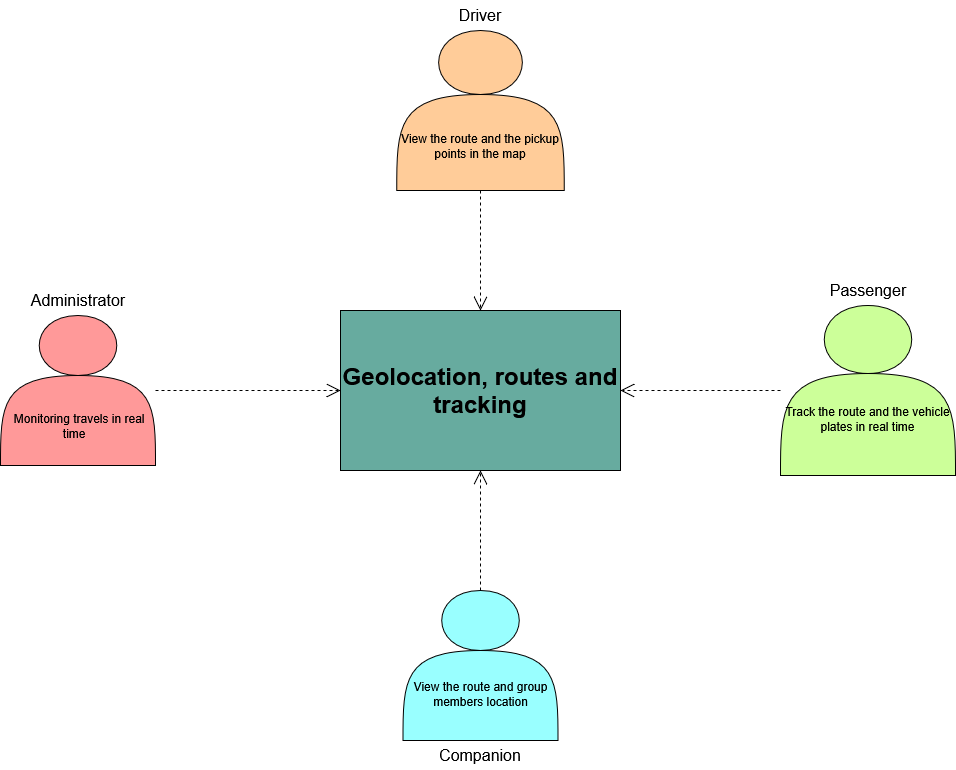

The diagram above was exported from draw.io. Its source (the exported page's mxGraphModel, read from the mxfile embedded in the PNG):
<mxGraphModel dx="2276" dy="1927" grid="1" gridSize="10" guides="1" tooltips="1" connect="1" arrows="1" fold="1" page="1" pageScale="1" pageWidth="850" pageHeight="1100" math="0" shadow="0">
  <root>
    <mxCell id="0" />
    <mxCell id="1" parent="0" />
    <mxCell id="d46-kdqdKNVnzxSq474F-3" value="&lt;b&gt;&lt;font style=&quot;font-size: 24px;&quot;&gt;Geolocation, routes and tracking&lt;/font&gt;&lt;/b&gt;" style="rounded=0;whiteSpace=wrap;html=1;fillColor=#67AB9F;" parent="1" vertex="1">
      <mxGeometry x="280" y="280" width="280" height="160" as="geometry" />
    </mxCell>
    <mxCell id="mIE_5GJmNUrHmj17Ro1t-1" value="&lt;div&gt;&lt;br&gt;&lt;/div&gt;&lt;div&gt;&lt;br&gt;&lt;/div&gt;&lt;div&gt;&lt;br&gt;&lt;/div&gt;&lt;div&gt;&lt;br&gt;&lt;/div&gt;&lt;div&gt;&lt;br&gt;&lt;/div&gt;&lt;div&gt;View the route and the pickup points in the map&lt;/div&gt;" style="shape=actor;whiteSpace=wrap;html=1;fillColor=light-dark(#FFCC99,#FF9933);" parent="1" vertex="1">
      <mxGeometry x="336.25" width="167.5" height="160" as="geometry" />
    </mxCell>
    <mxCell id="mIE_5GJmNUrHmj17Ro1t-2" value="Driver" style="text;html=1;whiteSpace=wrap;strokeColor=none;fillColor=none;align=center;verticalAlign=middle;rounded=0;fontSize=16;" parent="1" vertex="1">
      <mxGeometry x="390" y="-30" width="60" height="30" as="geometry" />
    </mxCell>
    <mxCell id="mIE_5GJmNUrHmj17Ro1t-4" value="&lt;div&gt;&lt;br&gt;&lt;/div&gt;&lt;div&gt;&lt;br&gt;&lt;/div&gt;&lt;div&gt;&lt;br&gt;&lt;/div&gt;&lt;div&gt;&lt;br&gt;&lt;/div&gt;&lt;div&gt;&amp;nbsp;&lt;/div&gt;&lt;div&gt;&amp;nbsp;Monitoring travels in real time&amp;nbsp;&amp;nbsp;&lt;/div&gt;" style="shape=actor;whiteSpace=wrap;html=1;fillColor=light-dark(#FF9999,#FF3333);" parent="1" vertex="1">
      <mxGeometry x="-60" y="285" width="155" height="150" as="geometry" />
    </mxCell>
    <mxCell id="mIE_5GJmNUrHmj17Ro1t-5" value="Administrator" style="text;html=1;whiteSpace=wrap;strokeColor=none;fillColor=none;align=center;verticalAlign=middle;rounded=0;fontSize=16;" parent="1" vertex="1">
      <mxGeometry x="-12.5" y="255" width="60" height="30" as="geometry" />
    </mxCell>
    <mxCell id="mIE_5GJmNUrHmj17Ro1t-6" value="" style="endArrow=open;endSize=12;dashed=1;html=1;rounded=0;" parent="1" source="mIE_5GJmNUrHmj17Ro1t-4" target="d46-kdqdKNVnzxSq474F-3" edge="1">
      <mxGeometry width="160" relative="1" as="geometry">
        <mxPoint x="200" y="360" as="sourcePoint" />
        <mxPoint x="325" y="360" as="targetPoint" />
      </mxGeometry>
    </mxCell>
    <mxCell id="mIE_5GJmNUrHmj17Ro1t-8" value="" style="endArrow=open;endSize=12;dashed=1;html=1;rounded=0;" parent="1" source="mIE_5GJmNUrHmj17Ro1t-1" target="d46-kdqdKNVnzxSq474F-3" edge="1">
      <mxGeometry width="160" relative="1" as="geometry">
        <mxPoint x="230" y="350" as="sourcePoint" />
        <mxPoint x="335" y="352" as="targetPoint" />
      </mxGeometry>
    </mxCell>
    <mxCell id="mIE_5GJmNUrHmj17Ro1t-9" value="&lt;div&gt;&lt;br&gt;&lt;/div&gt;&lt;div&gt;&lt;br&gt;&lt;/div&gt;&lt;div&gt;&lt;br&gt;&lt;/div&gt;&lt;div&gt;&lt;br&gt;&lt;/div&gt;&lt;div&gt;View the route and group members location&lt;/div&gt;" style="shape=actor;whiteSpace=wrap;html=1;fillColor=light-dark(#99FFFF,#000033);strokeColor=light-dark(#000000,#000033);" parent="1" vertex="1">
      <mxGeometry x="342.5" y="560" width="155" height="150" as="geometry" />
    </mxCell>
    <mxCell id="mIE_5GJmNUrHmj17Ro1t-10" value="" style="endArrow=open;endSize=12;dashed=1;html=1;rounded=0;" parent="1" source="mIE_5GJmNUrHmj17Ro1t-9" target="d46-kdqdKNVnzxSq474F-3" edge="1">
      <mxGeometry width="160" relative="1" as="geometry">
        <mxPoint x="300" y="520" as="sourcePoint" />
        <mxPoint x="405" y="522" as="targetPoint" />
      </mxGeometry>
    </mxCell>
    <mxCell id="mIE_5GJmNUrHmj17Ro1t-11" value="Companion" style="text;html=1;whiteSpace=wrap;strokeColor=none;fillColor=none;align=center;verticalAlign=middle;rounded=0;fontSize=16;" parent="1" vertex="1">
      <mxGeometry x="390" y="710" width="60" height="30" as="geometry" />
    </mxCell>
    <mxCell id="mIE_5GJmNUrHmj17Ro1t-12" value="&lt;div&gt;&lt;br&gt;&lt;/div&gt;&lt;div&gt;&lt;br&gt;&lt;/div&gt;&lt;div&gt;&lt;br&gt;&lt;/div&gt;&lt;div&gt;&lt;br&gt;&lt;/div&gt;&lt;div&gt;Track the route and the vehicle plates in real time&lt;/div&gt;" style="shape=actor;whiteSpace=wrap;html=1;fillColor=light-dark(#CCFF99,#9933FF);" parent="1" vertex="1">
      <mxGeometry x="720" y="275" width="175" height="170" as="geometry" />
    </mxCell>
    <mxCell id="mIE_5GJmNUrHmj17Ro1t-14" value="" style="endArrow=open;endSize=12;dashed=1;html=1;rounded=0;" parent="1" source="mIE_5GJmNUrHmj17Ro1t-12" target="d46-kdqdKNVnzxSq474F-3" edge="1">
      <mxGeometry width="160" relative="1" as="geometry">
        <mxPoint x="420" y="200" as="sourcePoint" />
        <mxPoint x="420" y="320" as="targetPoint" />
      </mxGeometry>
    </mxCell>
    <mxCell id="mIE_5GJmNUrHmj17Ro1t-16" value="Passenger" style="text;html=1;whiteSpace=wrap;strokeColor=none;fillColor=none;align=center;verticalAlign=middle;rounded=0;fontSize=16;" parent="1" vertex="1">
      <mxGeometry x="777.5" y="245" width="60" height="30" as="geometry" />
    </mxCell>
  </root>
</mxGraphModel>